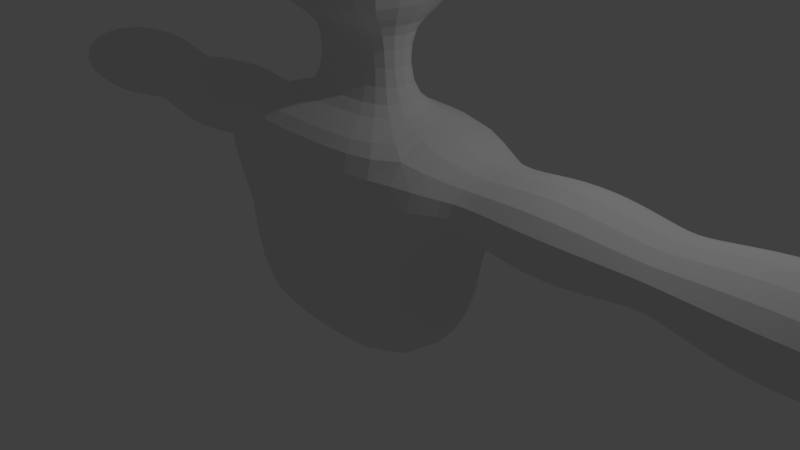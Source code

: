 # Source: WithJakeTest.blend  (saved by Blender 2.79.0; exported with 4.5.12 LTS)
import bpy
from mathutils import Matrix  # noqa: F401  (used for matrix-valued properties, if any)

bpy.ops.wm.read_factory_settings(use_empty=True)
scene = bpy.context.scene
scene.name = 'Scene'

# ---- collections
col_collection_1 = bpy.data.collections.new('Collection 1'); scene.collection.children.link(col_collection_1)

# ---- world
world_world = bpy.data.worlds.new('World'); scene.world = world_world
world_world.color = (0.05088, 0.05088, 0.05088)
world_world.use_sun_shadow = False
world_world.sun_shadow_jitter_overblur = 0.0
world_world.cycles.sampling_method = 'MANUAL'

# ---- cameras
cam_camera = bpy.data.cameras.new('Camera')
cam_camera.clip_end = 100.0
cam_camera.lens = 35.0
cam_camera.sensor_width = 32.0
cam_camera.sensor_height = 18.0
cam_camera.ortho_scale = 7.314
cam_camera.dof.focus_distance = 0.0
cam_camera.dof.aperture_fstop = 128.0

# ---- lights
light_lamp = bpy.data.lights.new('Lamp', 'POINT')
light_lamp.transmission_factor = 0.0
light_lamp.cutoff_distance = 30.0
light_lamp.energy = 100.0
light_lamp.shadow_buffer_clip_start = 1.001
light_lamp.shadow_soft_size = 0.1
light_lamp.shadow_maximum_resolution = 0.006
light_lamp.use_absolute_resolution = True

# ---- meshes
me_cube_001 = bpy.data.meshes.new('Cube.001')
me_cube_001.from_pydata([(1.0, -1.0, 3.157), (1.0, -1.0, 5.157), (1.0, 1.0, 3.157), (2.745, 1.0, 6.507), (0.0, 1.0, 3.157), (0.0, 1.0, 5.157), (0.0, -1.0, 3.157), (0.0, -1.0, 5.157), (0.6336, -0.2671, 3.157), (0.6336, 0.2671, 3.157), (0.0, -0.2671, 3.157), (0.0, 0.2671, 3.157), (0.6336, -0.2671, 2.035), (0.6336, 0.2671, 2.035), (0.0, -0.2671, 2.035), (0.0, 0.2671, 2.035), (1.582, -1.067, 2.035), (1.582, 1.067, 2.035), (0.0, -1.067, 2.035), (0.0, 1.067, 2.035), (1.582, -1.067, -1.109), (1.582, 1.067, -1.109), (0.0, -1.067, -1.109), (0.0, 1.067, -1.109), (0.0, -1.067, 0.8267), (1.582, -1.067, 0.8267), (1.582, 1.067, 0.8267), (0.0, 1.067, 0.8267), (1.958, -0.6213, 1.782), (1.958, 0.6213, 1.782), (1.958, -0.6213, 1.079), (1.958, 0.6213, 1.079), (6.561, -0.6213, 1.782), (6.561, 0.6213, 1.782), (6.561, -0.6213, 1.079), (6.561, 0.6213, 1.079), (4.26, 0.6213, 1.782), (4.26, 0.6213, 1.079), (4.26, -0.6213, 1.782), (4.26, -0.6213, 1.079), (4.009, 0.6213, 1.079), (4.009, -0.6213, 1.079), (4.009, 0.6213, 1.782), (4.009, -0.6213, 1.782), (3.326, 0.761, 0.9394), (2.642, 0.761, 0.9394), (3.326, -0.761, 0.9394), (2.642, -0.761, 0.9394), (2.642, 0.761, 1.922), (3.326, 0.761, 1.922), (2.642, -0.761, 1.922), (3.326, -0.761, 1.922), (5.027, 0.7843, 1.945), (5.794, 0.7843, 1.945), (5.027, -0.7843, 1.945), (5.794, -0.7843, 1.945), (5.794, 0.7843, 0.9162), (5.027, 0.7843, 0.9162), (5.794, -0.7843, 0.9162), (5.027, -0.7843, 0.9162)], [], [(4, 5, 3, 2), (2, 3, 1, 0), (2, 0, 8, 9), (3, 5, 7, 1), (0, 1, 7, 6), (8, 10, 14, 12), (0, 6, 10, 8), (4, 2, 9, 11), (12, 14, 18, 16), (11, 9, 13, 15), (9, 8, 12, 13), (25, 24, 22, 20), (15, 13, 17, 19), (13, 12, 16, 17), (23, 21, 20, 22), (27, 26, 21, 23), (26, 25, 20, 21), (25, 26, 31, 30), (19, 17, 26, 27), (16, 18, 24, 25), (56, 53, 33, 35), (26, 17, 29, 31), (17, 16, 28, 29), (16, 25, 30, 28), (33, 32, 34, 35), (53, 55, 32, 33), (58, 56, 35, 34), (55, 58, 34, 32), (43, 41, 39, 38), (41, 40, 37, 39), (42, 43, 38, 36), (40, 42, 36, 37), (44, 49, 42, 40), (49, 51, 43, 42), (46, 44, 40, 41), (51, 46, 41, 43), (28, 30, 47, 50), (50, 47, 46, 51), (30, 31, 45, 47), (47, 45, 44, 46), (29, 28, 50, 48), (48, 50, 51, 49), (31, 29, 48, 45), (45, 48, 49, 44), (38, 39, 59, 54), (54, 59, 58, 55), (39, 37, 57, 59), (59, 57, 56, 58), (36, 38, 54, 52), (52, 54, 55, 53), (37, 36, 52, 57), (57, 52, 53, 56)])
me_cube_001.use_remesh_preserve_volume = False
me_cube_001.use_remesh_preserve_attributes = False
me_cube_001.use_mirror_vertex_groups = False
me_cube_001.update()

# ---- objects
ob_cube = bpy.data.objects.new('Cube', me_cube_001)
ob_lamp = bpy.data.objects.new('Lamp', light_lamp)
ob_camera = bpy.data.objects.new('Camera', cam_camera)

# ---- transforms, parenting, visibility, modifiers, constraints
ob_cube.location = (0.0, 0.0, 0.0)
ob_cube.lineart.crease_threshold = 0.0
_m = ob_cube.modifiers.new('Mirror', 'MIRROR')
_m.use_clip = True
_m = ob_cube.modifiers.new('Subsurf', 'SUBSURF')
_m.uv_smooth = 'PRESERVE_CORNERS'
_m.quality = 2
_m.levels = 4
_m.show_only_control_edges = False
ob_lamp.location = (4.076, 1.005, 5.904)
ob_lamp.rotation_euler = (0.6503, 0.05522, 1.866)
ob_lamp.lock_rotations_4d = False
ob_lamp.empty_display_type = 'ARROWS'
ob_lamp.color = (0.0, 0.0, 0.0, 0.0)
ob_lamp.lineart.crease_threshold = 0.0
ob_camera.location = (7.481, -6.508, 5.344)
ob_camera.rotation_euler = (1.109, 0.0, 0.8149)
ob_camera.lock_rotations_4d = False
ob_camera.empty_display_type = 'ARROWS'
ob_camera.color = (0.0, 0.0, 0.0, 0.0)
ob_camera.display_type = 'WIRE'
ob_camera.lineart.crease_threshold = 0.0

# ---- collection membership
col_collection_1.objects.link(ob_cube)
col_collection_1.objects.link(ob_lamp)
col_collection_1.objects.link(ob_camera)

# ---- scene / render settings (as saved in the file)
scene.camera = ob_camera
scene.frame_start = 1; scene.frame_end = 250; scene.frame_set(1)
scene.render.engine = 'BLENDER_EEVEE_NEXT'
scene.render.resolution_percentage = 50
scene.render.dither_intensity = 0.0
scene.cycles.use_denoising = False
scene.cycles.samples = 128
scene.cycles.sampling_pattern = 'TABULATED_SOBOL'
scene.cycles.use_adaptive_sampling = False
scene.cycles.use_light_tree = False
scene.cycles.blur_glossy = 0.0
scene.cycles.sample_clamp_indirect = 0.0
scene.view_settings.view_transform = 'Standard'
bpy.context.view_layer.update()

